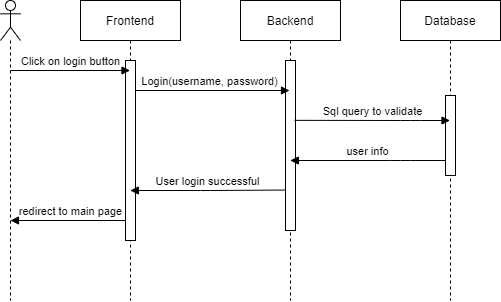

The diagram above was exported from draw.io. Its source (the exported page's mxGraphModel, read from the mxfile embedded in the PNG):
<mxGraphModel dx="981" dy="526" grid="1" gridSize="10" guides="1" tooltips="1" connect="1" arrows="1" fold="1" page="1" pageScale="1" pageWidth="1100" pageHeight="850" math="0" shadow="0">
  <root>
    <mxCell id="0" />
    <mxCell id="1" parent="0" />
    <mxCell id="MiOlJtltqOeZCmREbFyZ-5" value="Backend" style="shape=umlLifeline;perimeter=lifelinePerimeter;whiteSpace=wrap;html=1;container=1;collapsible=0;recursiveResize=0;outlineConnect=0;" parent="1" vertex="1">
      <mxGeometry x="520" y="250" width="100" height="300" as="geometry" />
    </mxCell>
    <mxCell id="ekE-FSf-8kKDo8GnoHk4-2" value="" style="html=1;points=[];perimeter=orthogonalPerimeter;" vertex="1" parent="MiOlJtltqOeZCmREbFyZ-5">
      <mxGeometry x="45" y="60" width="10" height="170" as="geometry" />
    </mxCell>
    <mxCell id="MiOlJtltqOeZCmREbFyZ-6" value="Frontend" style="shape=umlLifeline;perimeter=lifelinePerimeter;whiteSpace=wrap;html=1;container=1;collapsible=0;recursiveResize=0;outlineConnect=0;" parent="1" vertex="1">
      <mxGeometry x="360" y="250" width="100" height="300" as="geometry" />
    </mxCell>
    <mxCell id="MiOlJtltqOeZCmREbFyZ-12" value="Login(username, password)" style="html=1;verticalAlign=bottom;endArrow=block;" parent="MiOlJtltqOeZCmREbFyZ-6" edge="1">
      <mxGeometry width="80" relative="1" as="geometry">
        <mxPoint x="50" y="90" as="sourcePoint" />
        <mxPoint x="209" y="90" as="targetPoint" />
      </mxGeometry>
    </mxCell>
    <mxCell id="MiOlJtltqOeZCmREbFyZ-7" value="Database" style="shape=umlLifeline;perimeter=lifelinePerimeter;whiteSpace=wrap;html=1;container=1;collapsible=0;recursiveResize=0;outlineConnect=0;" parent="1" vertex="1">
      <mxGeometry x="680" y="250" width="100" height="300" as="geometry" />
    </mxCell>
    <mxCell id="ekE-FSf-8kKDo8GnoHk4-3" value="" style="html=1;points=[];perimeter=orthogonalPerimeter;" vertex="1" parent="MiOlJtltqOeZCmREbFyZ-7">
      <mxGeometry x="45" y="95" width="10" height="80" as="geometry" />
    </mxCell>
    <mxCell id="MiOlJtltqOeZCmREbFyZ-8" value="" style="shape=umlLifeline;participant=umlActor;perimeter=lifelinePerimeter;whiteSpace=wrap;html=1;container=1;collapsible=0;recursiveResize=0;verticalAlign=top;spacingTop=36;outlineConnect=0;" parent="1" vertex="1">
      <mxGeometry x="280" y="250" width="20" height="300" as="geometry" />
    </mxCell>
    <mxCell id="MiOlJtltqOeZCmREbFyZ-14" value="user info" style="html=1;verticalAlign=bottom;endArrow=block;" parent="1" target="MiOlJtltqOeZCmREbFyZ-5" edge="1">
      <mxGeometry width="80" relative="1" as="geometry">
        <mxPoint x="725" y="410" as="sourcePoint" />
        <mxPoint x="810" y="390" as="targetPoint" />
        <Array as="points">
          <mxPoint x="680" y="410" />
        </Array>
      </mxGeometry>
    </mxCell>
    <mxCell id="MiOlJtltqOeZCmREbFyZ-16" value="redirect to main page" style="html=1;verticalAlign=bottom;endArrow=block;" parent="1" edge="1">
      <mxGeometry width="80" relative="1" as="geometry">
        <mxPoint x="410" y="470" as="sourcePoint" />
        <mxPoint x="290" y="470" as="targetPoint" />
      </mxGeometry>
    </mxCell>
    <mxCell id="MiOlJtltqOeZCmREbFyZ-13" value="Sql query to validate" style="html=1;verticalAlign=bottom;endArrow=block;exitX=0.906;exitY=0.352;exitDx=0;exitDy=0;exitPerimeter=0;" parent="1" source="ekE-FSf-8kKDo8GnoHk4-2" target="MiOlJtltqOeZCmREbFyZ-7" edge="1">
      <mxGeometry width="80" relative="1" as="geometry">
        <mxPoint x="580" y="370" as="sourcePoint" />
        <mxPoint x="650" y="340" as="targetPoint" />
        <Array as="points">
          <mxPoint x="690" y="370" />
        </Array>
      </mxGeometry>
    </mxCell>
    <mxCell id="ekE-FSf-8kKDo8GnoHk4-1" value="" style="html=1;points=[];perimeter=orthogonalPerimeter;" vertex="1" parent="1">
      <mxGeometry x="405" y="310" width="10" height="180" as="geometry" />
    </mxCell>
    <mxCell id="MiOlJtltqOeZCmREbFyZ-11" value="Click on login button" style="html=1;verticalAlign=bottom;endArrow=block;" parent="1" target="MiOlJtltqOeZCmREbFyZ-6" edge="1">
      <mxGeometry width="80" relative="1" as="geometry">
        <mxPoint x="290" y="320" as="sourcePoint" />
        <mxPoint x="370" y="320" as="targetPoint" />
      </mxGeometry>
    </mxCell>
    <mxCell id="MiOlJtltqOeZCmREbFyZ-15" value="User login successful" style="html=1;verticalAlign=bottom;endArrow=block;exitX=-0.029;exitY=0.762;exitDx=0;exitDy=0;exitPerimeter=0;" parent="1" source="ekE-FSf-8kKDo8GnoHk4-2" target="MiOlJtltqOeZCmREbFyZ-6" edge="1">
      <mxGeometry width="80" relative="1" as="geometry">
        <mxPoint x="560" y="440" as="sourcePoint" />
        <mxPoint x="540" y="430" as="targetPoint" />
        <Array as="points">
          <mxPoint x="490" y="440" />
        </Array>
      </mxGeometry>
    </mxCell>
  </root>
</mxGraphModel>